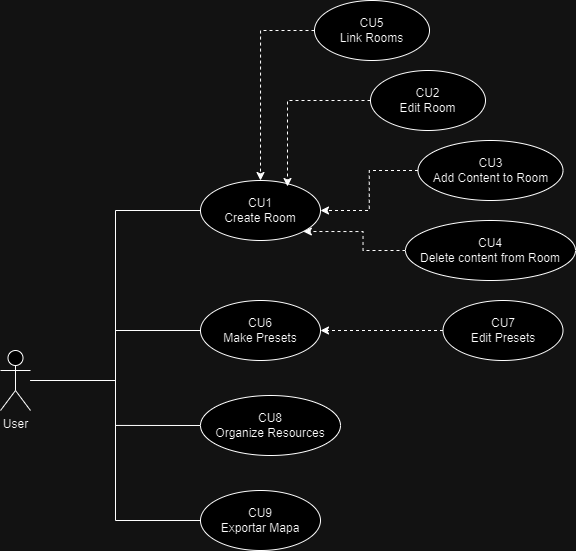

The diagram above was exported from draw.io. Its source (the exported page's mxGraphModel, read from the mxfile embedded in the PNG):
<mxGraphModel dx="1235" dy="624" grid="1" gridSize="10" guides="1" tooltips="1" connect="1" arrows="1" fold="1" page="1" pageScale="1" pageWidth="827" pageHeight="1169" math="0" shadow="0">
  <root>
    <mxCell id="0" />
    <mxCell id="1" parent="0" />
    <mxCell id="hCV04-yH2B6yShl4aCeO-7" style="edgeStyle=orthogonalEdgeStyle;rounded=0;orthogonalLoop=1;jettySize=auto;html=1;entryX=0;entryY=0.5;entryDx=0;entryDy=0;endArrow=none;endFill=0;" edge="1" parent="1" source="hCV04-yH2B6yShl4aCeO-1" target="hCV04-yH2B6yShl4aCeO-3">
      <mxGeometry relative="1" as="geometry" />
    </mxCell>
    <mxCell id="hCV04-yH2B6yShl4aCeO-13" style="edgeStyle=orthogonalEdgeStyle;rounded=0;orthogonalLoop=1;jettySize=auto;html=1;endArrow=none;endFill=0;" edge="1" parent="1" source="hCV04-yH2B6yShl4aCeO-1" target="hCV04-yH2B6yShl4aCeO-11">
      <mxGeometry relative="1" as="geometry" />
    </mxCell>
    <mxCell id="hCV04-yH2B6yShl4aCeO-14" style="edgeStyle=orthogonalEdgeStyle;rounded=0;orthogonalLoop=1;jettySize=auto;html=1;entryX=0;entryY=0.5;entryDx=0;entryDy=0;endArrow=none;endFill=0;" edge="1" parent="1" source="hCV04-yH2B6yShl4aCeO-1" target="hCV04-yH2B6yShl4aCeO-12">
      <mxGeometry relative="1" as="geometry" />
    </mxCell>
    <mxCell id="hCV04-yH2B6yShl4aCeO-20" style="edgeStyle=orthogonalEdgeStyle;rounded=0;orthogonalLoop=1;jettySize=auto;html=1;entryX=0;entryY=0.5;entryDx=0;entryDy=0;endArrow=none;endFill=0;" edge="1" parent="1" source="hCV04-yH2B6yShl4aCeO-1" target="hCV04-yH2B6yShl4aCeO-18">
      <mxGeometry relative="1" as="geometry" />
    </mxCell>
    <mxCell id="hCV04-yH2B6yShl4aCeO-1" value="User" style="shape=umlActor;verticalLabelPosition=bottom;verticalAlign=top;html=1;outlineConnect=0;" vertex="1" parent="1">
      <mxGeometry x="100" y="510" width="30" height="60" as="geometry" />
    </mxCell>
    <mxCell id="hCV04-yH2B6yShl4aCeO-3" value="CU1&lt;br&gt;Create Room" style="ellipse;whiteSpace=wrap;html=1;" vertex="1" parent="1">
      <mxGeometry x="300" y="340" width="120" height="60" as="geometry" />
    </mxCell>
    <mxCell id="hCV04-yH2B6yShl4aCeO-4" value="CU2&lt;br&gt;Edit Room" style="ellipse;whiteSpace=wrap;html=1;" vertex="1" parent="1">
      <mxGeometry x="470" y="230" width="115" height="60" as="geometry" />
    </mxCell>
    <mxCell id="hCV04-yH2B6yShl4aCeO-9" style="edgeStyle=orthogonalEdgeStyle;rounded=0;orthogonalLoop=1;jettySize=auto;html=1;dashed=1;" edge="1" parent="1" source="hCV04-yH2B6yShl4aCeO-5" target="hCV04-yH2B6yShl4aCeO-3">
      <mxGeometry relative="1" as="geometry" />
    </mxCell>
    <mxCell id="hCV04-yH2B6yShl4aCeO-5" value="CU3&lt;br&gt;Add Content to Room" style="ellipse;whiteSpace=wrap;html=1;" vertex="1" parent="1">
      <mxGeometry x="517.5" y="300" width="145" height="60" as="geometry" />
    </mxCell>
    <mxCell id="hCV04-yH2B6yShl4aCeO-10" style="edgeStyle=orthogonalEdgeStyle;rounded=0;orthogonalLoop=1;jettySize=auto;html=1;entryX=1;entryY=1;entryDx=0;entryDy=0;dashed=1;" edge="1" parent="1" source="hCV04-yH2B6yShl4aCeO-6" target="hCV04-yH2B6yShl4aCeO-3">
      <mxGeometry relative="1" as="geometry" />
    </mxCell>
    <mxCell id="hCV04-yH2B6yShl4aCeO-6" value="CU4&lt;br&gt;Delete content from Room" style="ellipse;whiteSpace=wrap;html=1;" vertex="1" parent="1">
      <mxGeometry x="505" y="380" width="170" height="60" as="geometry" />
    </mxCell>
    <mxCell id="hCV04-yH2B6yShl4aCeO-8" style="edgeStyle=orthogonalEdgeStyle;rounded=0;orthogonalLoop=1;jettySize=auto;html=1;entryX=0.725;entryY=0.1;entryDx=0;entryDy=0;entryPerimeter=0;dashed=1;" edge="1" parent="1" source="hCV04-yH2B6yShl4aCeO-4" target="hCV04-yH2B6yShl4aCeO-3">
      <mxGeometry relative="1" as="geometry" />
    </mxCell>
    <mxCell id="hCV04-yH2B6yShl4aCeO-11" value="CU6&lt;br&gt;Make Presets" style="ellipse;whiteSpace=wrap;html=1;" vertex="1" parent="1">
      <mxGeometry x="300" y="460" width="120" height="60" as="geometry" />
    </mxCell>
    <mxCell id="hCV04-yH2B6yShl4aCeO-12" value="CU8&lt;br&gt;Organize Resources" style="ellipse;whiteSpace=wrap;html=1;" vertex="1" parent="1">
      <mxGeometry x="300" y="555" width="140" height="60" as="geometry" />
    </mxCell>
    <mxCell id="hCV04-yH2B6yShl4aCeO-16" style="edgeStyle=orthogonalEdgeStyle;rounded=0;orthogonalLoop=1;jettySize=auto;html=1;dashed=1;" edge="1" parent="1" source="hCV04-yH2B6yShl4aCeO-15" target="hCV04-yH2B6yShl4aCeO-11">
      <mxGeometry relative="1" as="geometry" />
    </mxCell>
    <mxCell id="hCV04-yH2B6yShl4aCeO-15" value="CU7&lt;br&gt;Edit Presets" style="ellipse;whiteSpace=wrap;html=1;" vertex="1" parent="1">
      <mxGeometry x="542.5" y="460" width="120" height="60" as="geometry" />
    </mxCell>
    <mxCell id="hCV04-yH2B6yShl4aCeO-18" value="CU9&lt;br&gt;Exportar Mapa" style="ellipse;whiteSpace=wrap;html=1;" vertex="1" parent="1">
      <mxGeometry x="300" y="650" width="120" height="60" as="geometry" />
    </mxCell>
    <mxCell id="hCV04-yH2B6yShl4aCeO-21" style="edgeStyle=orthogonalEdgeStyle;rounded=0;orthogonalLoop=1;jettySize=auto;html=1;dashed=1;" edge="1" parent="1" source="hCV04-yH2B6yShl4aCeO-19" target="hCV04-yH2B6yShl4aCeO-3">
      <mxGeometry relative="1" as="geometry">
        <Array as="points">
          <mxPoint x="360" y="190" />
        </Array>
      </mxGeometry>
    </mxCell>
    <mxCell id="hCV04-yH2B6yShl4aCeO-19" value="CU5&lt;br&gt;Link Rooms" style="ellipse;whiteSpace=wrap;html=1;" vertex="1" parent="1">
      <mxGeometry x="414" y="160" width="115" height="60" as="geometry" />
    </mxCell>
  </root>
</mxGraphModel>